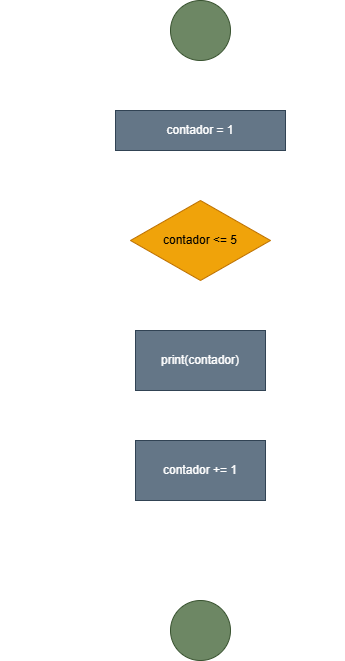

The diagram above was exported from draw.io. Its source (the exported page's mxGraphModel, read from the mxfile embedded in the PNG):
<mxGraphModel dx="464" dy="843" grid="1" gridSize="10" guides="1" tooltips="1" connect="1" arrows="1" fold="1" page="1" pageScale="1" pageWidth="827" pageHeight="1169" math="0" shadow="0">
  <root>
    <mxCell id="0" />
    <mxCell id="1" parent="0" />
    <mxCell id="rawjIRSzRd--8DRdwgHJ-7" value="" style="edgeStyle=orthogonalEdgeStyle;rounded=0;orthogonalLoop=1;jettySize=auto;html=1;" edge="1" parent="1" source="rawjIRSzRd--8DRdwgHJ-1" target="rawjIRSzRd--8DRdwgHJ-2">
      <mxGeometry relative="1" as="geometry" />
    </mxCell>
    <mxCell id="rawjIRSzRd--8DRdwgHJ-1" value="" style="ellipse;whiteSpace=wrap;html=1;aspect=fixed;fillColor=#6d8764;fontColor=#ffffff;strokeColor=#3A5431;" vertex="1" parent="1">
      <mxGeometry x="180" y="60" width="60" height="60" as="geometry" />
    </mxCell>
    <mxCell id="rawjIRSzRd--8DRdwgHJ-8" value="" style="edgeStyle=orthogonalEdgeStyle;rounded=0;orthogonalLoop=1;jettySize=auto;html=1;" edge="1" parent="1" source="rawjIRSzRd--8DRdwgHJ-2" target="rawjIRSzRd--8DRdwgHJ-3">
      <mxGeometry relative="1" as="geometry" />
    </mxCell>
    <mxCell id="rawjIRSzRd--8DRdwgHJ-2" value="contador = 1" style="rounded=0;whiteSpace=wrap;html=1;fillColor=#647687;fontColor=#ffffff;strokeColor=#314354;" vertex="1" parent="1">
      <mxGeometry x="125" y="170" width="170" height="40" as="geometry" />
    </mxCell>
    <mxCell id="rawjIRSzRd--8DRdwgHJ-9" value="" style="edgeStyle=orthogonalEdgeStyle;rounded=0;orthogonalLoop=1;jettySize=auto;html=1;" edge="1" parent="1" source="rawjIRSzRd--8DRdwgHJ-3" target="rawjIRSzRd--8DRdwgHJ-4">
      <mxGeometry relative="1" as="geometry" />
    </mxCell>
    <mxCell id="rawjIRSzRd--8DRdwgHJ-13" style="edgeStyle=orthogonalEdgeStyle;rounded=0;orthogonalLoop=1;jettySize=auto;html=1;exitX=1;exitY=0.5;exitDx=0;exitDy=0;entryX=1;entryY=0.5;entryDx=0;entryDy=0;" edge="1" parent="1" source="rawjIRSzRd--8DRdwgHJ-3" target="rawjIRSzRd--8DRdwgHJ-12">
      <mxGeometry relative="1" as="geometry">
        <Array as="points">
          <mxPoint x="340" y="300" />
          <mxPoint x="340" y="690" />
        </Array>
      </mxGeometry>
    </mxCell>
    <mxCell id="rawjIRSzRd--8DRdwgHJ-3" value="contador &amp;lt;= 5" style="rhombus;whiteSpace=wrap;html=1;fillColor=#f0a30a;fontColor=#000000;strokeColor=#BD7000;" vertex="1" parent="1">
      <mxGeometry x="140" y="260" width="140" height="80" as="geometry" />
    </mxCell>
    <mxCell id="rawjIRSzRd--8DRdwgHJ-10" value="" style="edgeStyle=orthogonalEdgeStyle;rounded=0;orthogonalLoop=1;jettySize=auto;html=1;" edge="1" parent="1" source="rawjIRSzRd--8DRdwgHJ-4" target="rawjIRSzRd--8DRdwgHJ-5">
      <mxGeometry relative="1" as="geometry" />
    </mxCell>
    <mxCell id="rawjIRSzRd--8DRdwgHJ-4" value="print(contador)" style="rounded=0;whiteSpace=wrap;html=1;fillColor=#647687;fontColor=#ffffff;strokeColor=#314354;" vertex="1" parent="1">
      <mxGeometry x="145" y="390" width="130" height="60" as="geometry" />
    </mxCell>
    <mxCell id="rawjIRSzRd--8DRdwgHJ-11" style="edgeStyle=orthogonalEdgeStyle;rounded=0;orthogonalLoop=1;jettySize=auto;html=1;exitX=0.5;exitY=1;exitDx=0;exitDy=0;entryX=0;entryY=0.5;entryDx=0;entryDy=0;" edge="1" parent="1" source="rawjIRSzRd--8DRdwgHJ-5" target="rawjIRSzRd--8DRdwgHJ-3">
      <mxGeometry relative="1" as="geometry">
        <Array as="points">
          <mxPoint x="210" y="580" />
          <mxPoint x="50" y="580" />
          <mxPoint x="50" y="300" />
        </Array>
      </mxGeometry>
    </mxCell>
    <mxCell id="rawjIRSzRd--8DRdwgHJ-5" value="contador += 1" style="rounded=0;whiteSpace=wrap;html=1;fillColor=#647687;fontColor=#ffffff;strokeColor=#314354;" vertex="1" parent="1">
      <mxGeometry x="145" y="500" width="130" height="60" as="geometry" />
    </mxCell>
    <mxCell id="rawjIRSzRd--8DRdwgHJ-12" value="" style="ellipse;whiteSpace=wrap;html=1;aspect=fixed;fillColor=#6d8764;fontColor=#ffffff;strokeColor=#3A5431;" vertex="1" parent="1">
      <mxGeometry x="180" y="660" width="60" height="60" as="geometry" />
    </mxCell>
    <mxCell id="rawjIRSzRd--8DRdwgHJ-14" value="True" style="text;html=1;align=center;verticalAlign=middle;whiteSpace=wrap;rounded=0;" vertex="1" parent="1">
      <mxGeometry x="145" y="350" width="60" height="30" as="geometry" />
    </mxCell>
    <mxCell id="rawjIRSzRd--8DRdwgHJ-15" value="False" style="text;html=1;align=center;verticalAlign=middle;whiteSpace=wrap;rounded=0;" vertex="1" parent="1">
      <mxGeometry x="295" y="260" width="60" height="30" as="geometry" />
    </mxCell>
    <mxCell id="rawjIRSzRd--8DRdwgHJ-16" value="Inicio" style="text;html=1;align=center;verticalAlign=middle;whiteSpace=wrap;rounded=0;" vertex="1" parent="1">
      <mxGeometry x="250" y="75" width="60" height="30" as="geometry" />
    </mxCell>
    <mxCell id="rawjIRSzRd--8DRdwgHJ-17" value="Fin" style="text;html=1;align=center;verticalAlign=middle;whiteSpace=wrap;rounded=0;" vertex="1" parent="1">
      <mxGeometry x="125" y="675" width="60" height="30" as="geometry" />
    </mxCell>
    <mxCell id="rawjIRSzRd--8DRdwgHJ-18" value="Volvemos a evaluar" style="text;html=1;align=center;verticalAlign=middle;whiteSpace=wrap;rounded=0;" vertex="1" parent="1">
      <mxGeometry x="10" y="250" width="80" height="40" as="geometry" />
    </mxCell>
  </root>
</mxGraphModel>